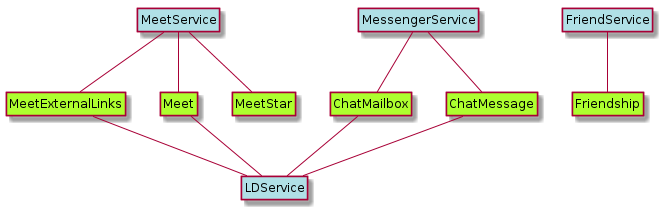

The diagram above was rendered by PlantUML. Its source (embedded in the PNG):
@startuml
hide circle
hide empty methods
hide empty attributes

class MeetService #powderblue
class FriendService #powderblue
class MessengerService #powderblue
class LDService #powderblue

class Friendship #greenyellow
class MeetExternalLinks #greenyellow
class ChatMailbox #greenyellow
class ChatMessage #greenyellow
class Meet #greenyellow
class MeetStar #greenyellow


MeetService -- MeetExternalLinks
MeetService -- Meet
MeetService -- MeetStar

FriendService -- Friendship

MessengerService -- ChatMailbox
MessengerService -- ChatMessage

MeetExternalLinks -- LDService
Meet              -- LDService
ChatMailbox       -- LDService
ChatMessage       -- LDService

@enduml